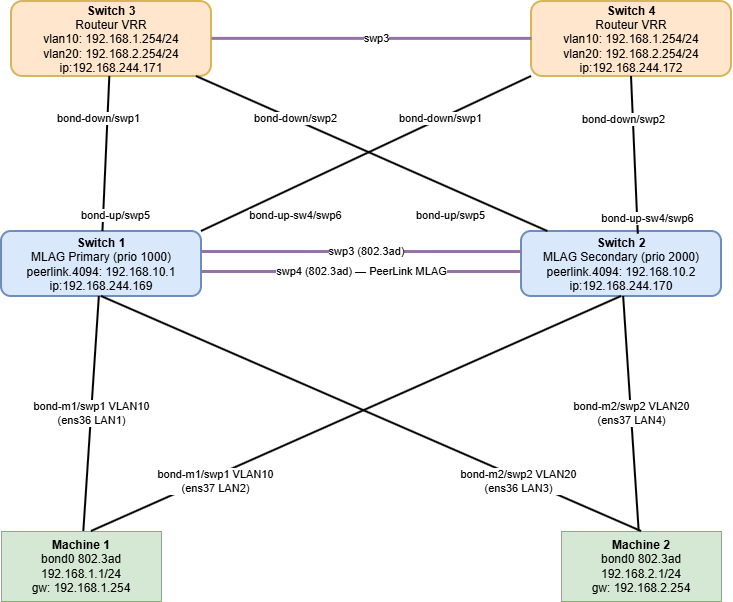

The diagram above was exported from draw.io. Its source (the exported page's mxGraphModel, read from the mxfile embedded in the PNG):
<mxGraphModel dx="762" dy="885" grid="1" gridSize="10" guides="1" tooltips="1" connect="1" arrows="1" fold="1" page="1" pageScale="1" pageWidth="827" pageHeight="1169" math="0" shadow="0" adaptiveColors="none">
  <root>
    <mxCell id="0" />
    <mxCell id="1" parent="0" />
    <mxCell id="K5dx9Rp8y_jEtynCzTki-34" parent="1" style="rounded=1;whiteSpace=wrap;html=1;fillColor=#ffe6cc;strokeColor=#d6b656;strokeWidth=2;" value="&lt;b&gt;Switch 3&lt;/b&gt;&lt;br&gt;Routeur VRR&lt;br&gt;vlan10: 192.168.1.254/24&lt;br&gt;vlan20: 192.168.2.254/24&lt;div&gt;ip:192.168.244.171&lt;/div&gt;" vertex="1">
      <mxGeometry height="75" width="200" x="210" y="40" as="geometry" />
    </mxCell>
    <mxCell id="K5dx9Rp8y_jEtynCzTki-35" parent="1" style="rounded=1;whiteSpace=wrap;html=1;fillColor=#dae8fc;strokeColor=#6c8ebf;strokeWidth=2;" value="&lt;b&gt;Switch 1&lt;/b&gt;&lt;br&gt;MLAG Primary (prio 1000)&lt;br&gt;peerlink.4094: 192.168.10.1&lt;div&gt;ip:192.168.244.169&lt;/div&gt;" vertex="1">
      <mxGeometry height="65" width="200" x="200" y="270" as="geometry" />
    </mxCell>
    <mxCell id="K5dx9Rp8y_jEtynCzTki-36" parent="1" style="rounded=1;whiteSpace=wrap;html=1;fillColor=#dae8fc;strokeColor=#6c8ebf;strokeWidth=2;" value="&lt;b&gt;Switch 2&lt;/b&gt;&lt;br&gt;MLAG Secondary (prio 2000)&lt;br&gt;peerlink.4094: 192.168.10.2&lt;div&gt;ip:192.168.244.170&lt;/div&gt;" vertex="1">
      <mxGeometry height="65" width="200" x="720" y="270" as="geometry" />
    </mxCell>
    <mxCell id="K5dx9Rp8y_jEtynCzTki-37" parent="1" style="rounded=0;whiteSpace=wrap;html=1;fillColor=#d5e8d4;strokeColor=#82b366;" value="&lt;b&gt;Machine 1&lt;/b&gt;&lt;br&gt;bond0 802.3ad&lt;br&gt;192.168.1.1/24&lt;br&gt;gw: 192.168.1.254" vertex="1">
      <mxGeometry height="70" width="160" x="200" y="570" as="geometry" />
    </mxCell>
    <mxCell id="K5dx9Rp8y_jEtynCzTki-38" parent="1" style="rounded=0;whiteSpace=wrap;html=1;fillColor=#d5e8d4;strokeColor=#82b366;" value="&lt;b&gt;Machine 2&lt;/b&gt;&lt;br&gt;bond0 802.3ad&lt;br&gt;192.168.2.1/24&lt;br&gt;gw: 192.168.2.254" vertex="1">
      <mxGeometry height="70" width="160" x="760" y="570" as="geometry" />
    </mxCell>
    <mxCell id="K5dx9Rp8y_jEtynCzTki-39" edge="1" parent="1" source="K5dx9Rp8y_jEtynCzTki-34" style="rounded=0;html=1;endArrow=none;strokeWidth=2;" target="K5dx9Rp8y_jEtynCzTki-35" value="">
      <mxGeometry relative="1" as="geometry" />
    </mxCell>
    <mxCell id="K5dx9Rp8y_jEtynCzTki-40" connectable="0" parent="K5dx9Rp8y_jEtynCzTki-39" style="edgeLabel;html=1;align=center;resizable=0;" value="bond-down/swp1" vertex="1">
      <mxGeometry relative="1" x="-0.5" as="geometry">
        <mxPoint x="-10" y="-10" as="offset" />
      </mxGeometry>
    </mxCell>
    <mxCell id="K5dx9Rp8y_jEtynCzTki-41" connectable="0" parent="K5dx9Rp8y_jEtynCzTki-39" style="edgeLabel;html=1;align=center;resizable=0;" value="bond-up/swp5" vertex="1">
      <mxGeometry relative="1" x="0.5" as="geometry">
        <mxPoint x="10" y="10" as="offset" />
      </mxGeometry>
    </mxCell>
    <mxCell id="K5dx9Rp8y_jEtynCzTki-42" edge="1" parent="1" source="K5dx9Rp8y_jEtynCzTki-34" style="rounded=0;html=1;endArrow=none;strokeWidth=2;" target="K5dx9Rp8y_jEtynCzTki-36" value="">
      <mxGeometry relative="1" as="geometry" />
    </mxCell>
    <mxCell id="K5dx9Rp8y_jEtynCzTki-43" connectable="0" parent="K5dx9Rp8y_jEtynCzTki-42" style="edgeLabel;html=1;align=center;resizable=0;" value="bond-down/swp2" vertex="1">
      <mxGeometry relative="1" x="-0.5" as="geometry">
        <mxPoint x="10" y="-10" as="offset" />
      </mxGeometry>
    </mxCell>
    <mxCell id="K5dx9Rp8y_jEtynCzTki-44" connectable="0" parent="K5dx9Rp8y_jEtynCzTki-42" style="edgeLabel;html=1;align=center;resizable=0;" value="bond-up/swp5" vertex="1">
      <mxGeometry relative="1" x="0.5" as="geometry">
        <mxPoint x="-10" y="10" as="offset" />
      </mxGeometry>
    </mxCell>
    <mxCell id="K5dx9Rp8y_jEtynCzTki-45" edge="1" parent="1" style="rounded=0;html=1;endArrow=none;strokeWidth=3;strokeColor=#9673a6;" value="swp3 (802.3ad)">
      <mxGeometry relative="1" as="geometry">
        <Array as="points">
          <mxPoint x="400" y="290" />
          <mxPoint x="720" y="290" />
        </Array>
        <mxPoint x="450" y="290" as="sourcePoint" />
        <mxPoint x="660" y="290" as="targetPoint" />
      </mxGeometry>
    </mxCell>
    <mxCell id="K5dx9Rp8y_jEtynCzTki-46" edge="1" parent="1" style="rounded=0;html=1;endArrow=none;strokeWidth=3;strokeColor=#9673a6;" value="swp4 (802.3ad) — PeerLink MLAG">
      <mxGeometry relative="1" as="geometry">
        <Array as="points">
          <mxPoint x="400" y="310" />
          <mxPoint x="720" y="310" />
        </Array>
        <mxPoint x="460" y="310" as="sourcePoint" />
        <mxPoint x="660" y="310" as="targetPoint" />
      </mxGeometry>
    </mxCell>
    <mxCell id="K5dx9Rp8y_jEtynCzTki-47" edge="1" parent="1" source="K5dx9Rp8y_jEtynCzTki-35" style="rounded=0;html=1;endArrow=none;strokeWidth=2;" target="K5dx9Rp8y_jEtynCzTki-37" value="bond-m1/swp1 VLAN10&#10;(ens36 LAN1)">
      <mxGeometry relative="1" as="geometry" />
    </mxCell>
    <mxCell id="K5dx9Rp8y_jEtynCzTki-48" edge="1" parent="1" source="K5dx9Rp8y_jEtynCzTki-36" style="rounded=0;html=1;endArrow=none;strokeWidth=2;exitX=0.5;exitY=1;exitDx=0;exitDy=0;" value="bond-m1/swp1 VLAN10&#10;(ens37 LAN2)">
      <mxGeometry relative="1" x="0.5373" y="5" as="geometry">
        <mxPoint as="offset" />
        <mxPoint x="800.0000000000005" y="335" as="sourcePoint" />
        <mxPoint x="290" y="570" as="targetPoint" />
      </mxGeometry>
    </mxCell>
    <mxCell id="K5dx9Rp8y_jEtynCzTki-49" edge="1" parent="1" source="K5dx9Rp8y_jEtynCzTki-35" style="rounded=0;html=1;endArrow=none;strokeWidth=2;exitX=0.5;exitY=1;exitDx=0;exitDy=0;" value="bond-m2/swp2 VLAN20&#10;(ens36 LAN3)">
      <mxGeometry relative="1" x="0.5499" y="-3" as="geometry">
        <mxPoint as="offset" />
        <mxPoint x="315" y="360" as="sourcePoint" />
        <mxPoint x="840" y="570" as="targetPoint" />
      </mxGeometry>
    </mxCell>
    <mxCell id="K5dx9Rp8y_jEtynCzTki-50" edge="1" parent="1" source="K5dx9Rp8y_jEtynCzTki-36" style="rounded=0;html=1;endArrow=none;strokeWidth=2;" target="K5dx9Rp8y_jEtynCzTki-38" value="bond-m2/swp2 VLAN20&#10;(ens37 LAN4)">
      <mxGeometry relative="1" as="geometry" />
    </mxCell>
    <mxCell id="K5dx9Rp8y_jEtynCzTki-53" parent="1" style="rounded=1;whiteSpace=wrap;html=1;fillColor=#ffe6cc;strokeColor=#d6b656;strokeWidth=2;" value="&lt;b&gt;Switch 4&lt;/b&gt;&lt;br&gt;Routeur VRR&lt;br&gt;vlan10: 192.168.1.254/24&lt;br&gt;vlan20: 192.168.2.254/24&lt;div&gt;ip:192.168.244.172&lt;/div&gt;" vertex="1">
      <mxGeometry height="75" width="200" x="730" y="40" as="geometry" />
    </mxCell>
    <mxCell id="K5dx9Rp8y_jEtynCzTki-54" edge="1" parent="1" style="rounded=0;html=1;endArrow=none;strokeWidth=3;strokeColor=#9673a6;" value="swp3">
      <mxGeometry relative="1" as="geometry">
        <Array as="points">
          <mxPoint x="410" y="76.91" />
          <mxPoint x="730" y="76.91" />
        </Array>
        <mxPoint x="460" y="76.91" as="sourcePoint" />
        <mxPoint x="670" y="76.91" as="targetPoint" />
      </mxGeometry>
    </mxCell>
    <mxCell id="K5dx9Rp8y_jEtynCzTki-55" edge="1" parent="1" source="K5dx9Rp8y_jEtynCzTki-53" style="rounded=0;html=1;endArrow=none;strokeWidth=2;exitX=0;exitY=1;exitDx=0;exitDy=0;entryX=1;entryY=0;entryDx=0;entryDy=0;" target="K5dx9Rp8y_jEtynCzTki-35" value="">
      <mxGeometry relative="1" as="geometry">
        <mxPoint x="557" y="110" as="sourcePoint" />
        <mxPoint x="550" y="265" as="targetPoint" />
      </mxGeometry>
    </mxCell>
    <mxCell id="K5dx9Rp8y_jEtynCzTki-56" connectable="0" parent="K5dx9Rp8y_jEtynCzTki-55" style="edgeLabel;html=1;align=center;resizable=0;" value="bond-down/swp1" vertex="1">
      <mxGeometry relative="1" x="-0.5" as="geometry">
        <mxPoint x="-10" y="-10" as="offset" />
      </mxGeometry>
    </mxCell>
    <mxCell id="K5dx9Rp8y_jEtynCzTki-57" connectable="0" parent="K5dx9Rp8y_jEtynCzTki-55" style="edgeLabel;html=1;align=center;resizable=0;" value="bond-up-sw4/swp6" vertex="1">
      <mxGeometry relative="1" x="0.5" as="geometry">
        <mxPoint x="10" y="10" as="offset" />
      </mxGeometry>
    </mxCell>
    <mxCell id="K5dx9Rp8y_jEtynCzTki-58" edge="1" parent="1" source="K5dx9Rp8y_jEtynCzTki-53" style="rounded=0;html=1;endArrow=none;strokeWidth=2;entryX=0.584;entryY=0.041;entryDx=0;entryDy=0;exitX=0.5;exitY=1;exitDx=0;exitDy=0;entryPerimeter=0;" target="K5dx9Rp8y_jEtynCzTki-36" value="">
      <mxGeometry relative="1" as="geometry">
        <mxPoint x="990" y="140" as="sourcePoint" />
        <mxPoint x="750" y="245" as="targetPoint" />
      </mxGeometry>
    </mxCell>
    <mxCell id="K5dx9Rp8y_jEtynCzTki-59" connectable="0" parent="K5dx9Rp8y_jEtynCzTki-58" style="edgeLabel;html=1;align=center;resizable=0;" value="bond-down/swp2" vertex="1">
      <mxGeometry relative="1" x="-0.5" as="geometry">
        <mxPoint x="-10" y="-10" as="offset" />
      </mxGeometry>
    </mxCell>
    <mxCell id="K5dx9Rp8y_jEtynCzTki-60" connectable="0" parent="K5dx9Rp8y_jEtynCzTki-58" style="edgeLabel;html=1;align=center;resizable=0;" value="bond-up-sw4/swp6" vertex="1">
      <mxGeometry relative="1" x="0.5" as="geometry">
        <mxPoint x="10" y="10" as="offset" />
      </mxGeometry>
    </mxCell>
  </root>
</mxGraphModel>